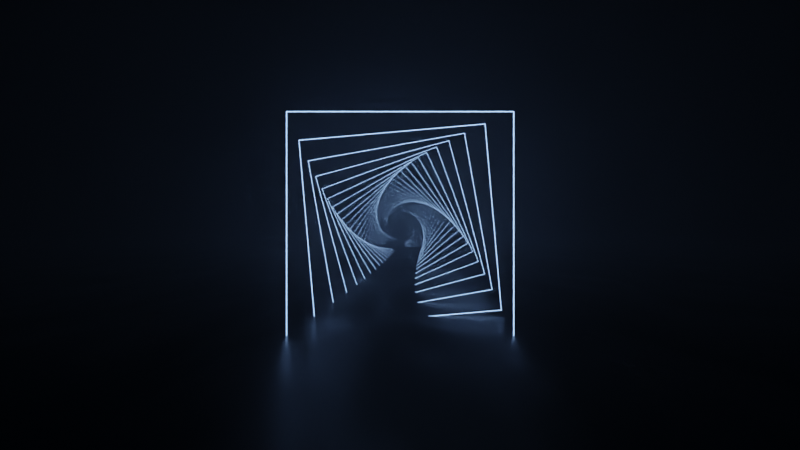 # Source: infinity_gate.blend  (saved by Blender 2.93.20; exported with 4.5.12 LTS)
import bpy
from mathutils import Matrix  # noqa: F401  (used for matrix-valued properties, if any)

bpy.ops.wm.read_factory_settings(use_empty=True)
scene = bpy.context.scene
scene.name = 'Scene'

# ---- collections
col_collection = bpy.data.collections.new('Collection'); scene.collection.children.link(col_collection)
col_background = bpy.data.collections.new('Background'); scene.collection.children.link(col_background)
col_environment = bpy.data.collections.new('Environment'); scene.collection.children.link(col_environment)
col_cubes = bpy.data.collections.new('Cubes'); scene.collection.children.link(col_cubes)

# ---- materials (node trees are filled in below, after node groups)
mat_material_005 = bpy.data.materials.new('Material.005')
mat_material_007 = bpy.data.materials.new('Material.007')
mat_material_001 = bpy.data.materials.new('Material.001')

# ---- material node trees
mat_material_005.use_nodes = True; mat_material_005.node_tree.nodes.clear()
_N = mat_material_005.node_tree.nodes; _L = mat_material_005.node_tree.links
n0 = _N.new('ShaderNodeBsdfPrincipled'); n0.name = 'Principled BSDF'; n0.location = (-108, 286)
n0.distribution = 'GGX'
n0.subsurface_method = 'BURLEY'
n0.inputs[0].default_value = (0.0, 0.0, 0.0, 1.0)
n0.inputs[3].default_value = 1.45
n0.inputs[27].default_value = (0.0, 0.0, 0.0, 1.0)
n0.inputs[28].default_value = 1.0
n1 = _N.new('ShaderNodeOutputMaterial'); n1.name = 'Material Output'; n1.location = (182, 286)
n2 = _N.new('ShaderNodeTexNoise'); n2.name = 'Noise Texture'; n2.location = (-420, 158)
n2.noise_dimensions = '2D'
n2.inputs[2].default_value = 33.9
n2.inputs[3].default_value = 13.4
n2.inputs[8].default_value = 0.8
_L.new(n0.outputs[0], n1.inputs[0])
_L.new(n2.outputs[1], n0.inputs[2])
n1.is_active_output = True
mat_material_007.use_nodes = True; mat_material_007.node_tree.nodes.clear()
_N = mat_material_007.node_tree.nodes; _L = mat_material_007.node_tree.links
n0 = _N.new('ShaderNodeOutputMaterial'); n0.name = 'Material Output'; n0.location = (300, 300)
n1 = _N.new('ShaderNodeVolumeScatter'); n1.name = 'Volume Scatter'; n1.location = (12, 180)
n1.width = 140
n1.inputs[1].default_value = 0.08
_L.new(n1.outputs[0], n0.inputs[1])
n0.is_active_output = True
mat_material_001.use_nodes = True; mat_material_001.node_tree.nodes.clear()
_N = mat_material_001.node_tree.nodes; _L = mat_material_001.node_tree.links
n0 = _N.new('ShaderNodeOutputMaterial'); n0.name = 'Material Output'; n0.location = (300, 300)
n1 = _N.new('ShaderNodeBsdfPrincipled'); n1.name = 'Principled BSDF'; n1.location = (10, 300)
n1.distribution = 'GGX'
n1.subsurface_method = 'BURLEY'
n1.inputs[0].default_value = (0.01472, 0.233, 0.8, 1.0)
n1.inputs[3].default_value = 1.45
n1.inputs[27].default_value = (0.2853, 0.509, 1.0, 1.0)
n1.inputs[28].default_value = 5.2
_L.new(n1.outputs[0], n0.inputs[0])
n0.is_active_output = True

# ---- world
world_world = bpy.data.worlds.new('World'); scene.world = world_world
world_world.use_nodes = True; world_world.node_tree.nodes.clear()
_N = world_world.node_tree.nodes; _L = world_world.node_tree.links
n0 = _N.new('ShaderNodeOutputWorld'); n0.name = 'World Output'; n0.location = (300, 300)
n1 = _N.new('ShaderNodeBackground'); n1.name = 'Background'; n1.location = (10, 300)
n1.inputs[0].default_value = (0.0, 0.0, 0.0, 1.0)
_L.new(n1.outputs[0], n0.inputs[0])
n0.is_active_output = True
world_world.color = (0.05088, 0.05088, 0.05088)
world_world.use_sun_shadow = False
world_world.sun_shadow_jitter_overblur = 0.0

# ---- cameras
cam_camera = bpy.data.cameras.new('Camera')
cam_camera.clip_end = 200.0
cam_camera.lens = 33.0
cam_camera.ortho_scale = 7.314

# ---- meshes
me_plane_001 = bpy.data.meshes.new('Plane.001')
me_plane_001.from_pydata([(-2.0, -1.0, 0.0), (0.0, -1.0, 0.0), (-2.0, 1.0, 0.0), (0.0, 1.0, 0.0)], [], [(0, 1, 3, 2)])
_uv = me_plane_001.uv_layers.new(name='UVMap')
_uv.uv.foreach_set('vector', [0.0, 0.0, 1.0, 0.0, 1.0, 1.0, 0.0, 1.0])
me_plane_001.materials.append(mat_material_005)
me_plane_001.use_remesh_fix_poles = True
me_plane_001.use_remesh_preserve_attributes = False
me_plane_001.update()
me_cube_004 = bpy.data.meshes.new('Cube.004')
me_cube_004.from_pydata([(-1.0, -1.0, -1.0), (-1.0, -1.0, 1.0), (-1.0, 1.0, -1.0), (-1.0, 1.0, 1.0), (1.0, -1.0, -1.0), (1.0, -1.0, 1.0), (1.0, 1.0, -1.0), (1.0, 1.0, 1.0)], [], [(0, 1, 3, 2), (2, 3, 7, 6), (6, 7, 5, 4), (4, 5, 1, 0), (2, 6, 4, 0), (7, 3, 1, 5)])
_uv = me_cube_004.uv_layers.new(name='UVMap')
_uv.uv.foreach_set('vector', [0.375, 0.0, 0.625, 0.0, 0.625, 0.25, 0.375, 0.25, 0.375, 0.25, 0.625, 0.25, 0.625, 0.5, 0.375, 0.5, 0.375, 0.5, 0.625, 0.5, 0.625, 0.75, 0.375, 0.75, 0.375, 0.75, 0.625, 0.75, 0.625, 1.0, 0.375, 1.0, 0.125, 0.5, 0.375, 0.5, 0.375, 0.75, 0.125, 0.75, 0.625, 0.5, 0.875, 0.5, 0.875, 0.75, 0.625, 0.75])
me_cube_004.materials.append(mat_material_007)
me_cube_004.use_remesh_fix_poles = True
me_cube_004.use_remesh_preserve_attributes = False
me_cube_004.update()
me_cube_001 = bpy.data.meshes.new('Cube.001')
me_cube_001.from_pydata([(-0.007334, -1.0, -1.0), (-0.007334, -1.0, 1.0), (-0.007334, 1.0, -1.0), (-0.007334, 1.0, 1.0), (0.007334, -1.0, -1.0), (0.007334, -1.0, 1.0), (0.007334, 1.0, -1.0), (0.007334, 1.0, 1.0)], [], [(2, 3, 7, 6), (4, 5, 1, 0), (2, 6, 4, 0), (7, 3, 1, 5)])
_uv = me_cube_001.uv_layers.new(name='UVMap')
_uv.uv.foreach_set('vector', [0.375, 0.25, 0.625, 0.25, 0.625, 0.5, 0.375, 0.5, 0.375, 0.75, 0.625, 0.75, 0.625, 1.0, 0.375, 1.0, 0.125, 0.5, 0.375, 0.5, 0.375, 0.75, 0.125, 0.75, 0.625, 0.5, 0.875, 0.5, 0.875, 0.75, 0.625, 0.75])
me_cube_001.materials.append(mat_material_001)
me_cube_001.use_remesh_fix_poles = True
me_cube_001.use_remesh_preserve_attributes = False
me_cube_001.update()

# ---- curves / text
cu_nurbspath = bpy.data.curves.new('NurbsPath', 'CURVE')
cu_nurbspath.dimensions = '3D'
_sp = cu_nurbspath.splines.new('NURBS'); _sp.points.add(4)
_sp.points.foreach_set('co', [-2.0, 0.0, 0.0, 1.0, -1.0, 0.0, 0.0, 1.0, 0.0, 0.0, 0.0, 1.0, 1.0, 0.0, 0.0, 1.0, 2.0, 0.0, 0.0, 1.0])
_sp.order_u = 5
_sp.order_v = 0
_sp.use_endpoint_u = True
cu_nurbspath.use_path = True
cu_nurbspath.fill_mode = 'FULL'

# ---- objects
ob_floor = bpy.data.objects.new('Floor', me_plane_001)
ob_fog = bpy.data.objects.new('Fog', me_cube_004)
ob_camera = bpy.data.objects.new('Camera', cam_camera)
ob_cube = bpy.data.objects.new('Cube', me_cube_001)
ob_repeat_path = bpy.data.objects.new('Repeat Path', cu_nurbspath)
ob_rotation_axis = bpy.data.objects.new('Rotation Axis', None)

# ---- transforms, parenting, visibility, modifiers, constraints
ob_floor.location = (11.78, 0.0, -0.9772)
ob_floor.scale = (82.12, 20.43, 3.233)
ob_fog.location = (-38.63, 0.0, 5.395)
ob_fog.scale = (48.54, 34.43, 20.81)
ob_camera.location = (4.481, 0.0, -8.429e-14)
ob_camera.rotation_euler = (1.571, -0.0, 1.571)
ob_camera.lock_rotations_4d = False
ob_camera.empty_display_type = 'ARROWS'
ob_camera.color = (0.0, 0.0, 0.0, 0.0)
ob_camera.display_type = 'WIRE'
ob_camera.lineart.crease_threshold = 0.0
ob_cube.location = (0.0, 0.0, 0.0)
_m = ob_cube.modifiers.new('Solidify', 'SOLIDIFY')
_m.offset = 1.0
_m = ob_cube.modifiers.new('Array', 'ARRAY')
_m.count = 133
_m.constant_offset_displace = (-8.37, 0.0, 0.0)
_m.relative_offset_displace = (253.1, 0.0, 0.0)
_m.use_object_offset = True
_m.offset_object = ob_rotation_axis
_m = ob_cube.modifiers.new('Curve', 'CURVE')
_m.object = ob_repeat_path
ob_repeat_path.location = (0.0, 0.0, 0.0)
ob_rotation_axis.location = (-5.11, 0.0, 0.0)
ob_rotation_axis.rotation_euler = (0.08727, 0.0, 0.0)

# ---- collection membership
col_collection.objects.link(ob_floor)
col_background.objects.link(ob_fog)
col_environment.objects.link(ob_camera)
col_cubes.objects.link(ob_cube)
col_cubes.objects.link(ob_repeat_path)
col_cubes.objects.link(ob_rotation_axis)

# ---- scene / render settings (as saved in the file)
scene.camera = ob_camera
scene.frame_start = 1; scene.frame_end = 250; scene.frame_set(1)
scene.render.engine = 'CYCLES'
scene.render.resolution_x = 3840
scene.render.resolution_y = 2160
scene.cycles.use_denoising = False
scene.cycles.samples = 16384
scene.cycles.sampling_pattern = 'TABULATED_SOBOL'
scene.cycles.use_adaptive_sampling = False
scene.cycles.use_light_tree = False
scene.view_settings.view_transform = 'Filmic'
bpy.context.view_layer.update()
